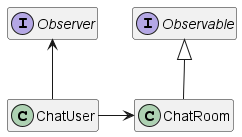

The diagram above was rendered by PlantUML. Its source (embedded in the PNG):
@startuml

hide empty members

interface Observable
interface Observer
class ChatRoom
class ChatUser

ChatUser -> ChatRoom
Observer <-- ChatUser
Observable <|-- ChatRoom

@enduml